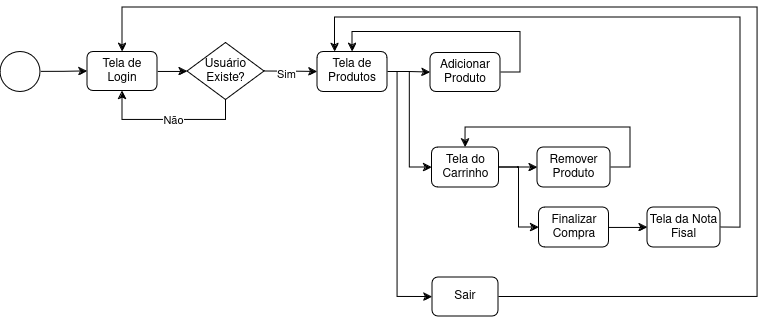

The diagram above was exported from draw.io. Its source (the exported page's mxGraphModel, read from the mxfile embedded in the PNG):
<mxGraphModel dx="1605" dy="935" grid="1" gridSize="10" guides="1" tooltips="1" connect="1" arrows="1" fold="1" page="1" pageScale="1" pageWidth="827" pageHeight="1169" math="0" shadow="0">
  <root>
    <mxCell id="0" />
    <mxCell id="1" parent="0" />
    <mxCell id="MPkjuv0WaE1Rh8KRy19L-17" style="edgeStyle=orthogonalEdgeStyle;rounded=0;orthogonalLoop=1;jettySize=auto;html=1;exitX=1;exitY=0.5;exitDx=0;exitDy=0;entryX=0;entryY=0.5;entryDx=0;entryDy=0;" edge="1" parent="1" source="MPkjuv0WaE1Rh8KRy19L-1" target="MPkjuv0WaE1Rh8KRy19L-2">
      <mxGeometry relative="1" as="geometry" />
    </mxCell>
    <mxCell id="MPkjuv0WaE1Rh8KRy19L-1" value="" style="ellipse;whiteSpace=wrap;html=1;aspect=fixed;" vertex="1" parent="1">
      <mxGeometry x="13" y="54.45999999999998" width="39.97" height="39.97" as="geometry" />
    </mxCell>
    <mxCell id="MPkjuv0WaE1Rh8KRy19L-32" style="edgeStyle=orthogonalEdgeStyle;rounded=0;orthogonalLoop=1;jettySize=auto;html=1;exitX=1;exitY=0.5;exitDx=0;exitDy=0;entryX=0;entryY=0.5;entryDx=0;entryDy=0;" edge="1" parent="1" source="MPkjuv0WaE1Rh8KRy19L-2" target="MPkjuv0WaE1Rh8KRy19L-3">
      <mxGeometry relative="1" as="geometry" />
    </mxCell>
    <mxCell id="MPkjuv0WaE1Rh8KRy19L-2" value="Tela de Login" style="rounded=1;whiteSpace=wrap;html=1;" vertex="1" parent="1">
      <mxGeometry x="100" y="54.46000000000001" width="70" height="39" as="geometry" />
    </mxCell>
    <mxCell id="MPkjuv0WaE1Rh8KRy19L-7" style="edgeStyle=orthogonalEdgeStyle;rounded=0;orthogonalLoop=1;jettySize=auto;html=1;exitX=0.5;exitY=1;exitDx=0;exitDy=0;entryX=0.5;entryY=1;entryDx=0;entryDy=0;" edge="1" parent="1" source="MPkjuv0WaE1Rh8KRy19L-3" target="MPkjuv0WaE1Rh8KRy19L-2">
      <mxGeometry relative="1" as="geometry" />
    </mxCell>
    <mxCell id="MPkjuv0WaE1Rh8KRy19L-8" value="Não" style="edgeLabel;html=1;align=center;verticalAlign=middle;resizable=0;points=[];" vertex="1" connectable="0" parent="MPkjuv0WaE1Rh8KRy19L-7">
      <mxGeometry x="-0.0378" relative="1" as="geometry">
        <mxPoint as="offset" />
      </mxGeometry>
    </mxCell>
    <mxCell id="MPkjuv0WaE1Rh8KRy19L-9" style="edgeStyle=orthogonalEdgeStyle;rounded=0;orthogonalLoop=1;jettySize=auto;html=1;exitX=1;exitY=0.5;exitDx=0;exitDy=0;entryX=0;entryY=0.5;entryDx=0;entryDy=0;" edge="1" parent="1" source="MPkjuv0WaE1Rh8KRy19L-3" target="MPkjuv0WaE1Rh8KRy19L-6">
      <mxGeometry relative="1" as="geometry" />
    </mxCell>
    <mxCell id="MPkjuv0WaE1Rh8KRy19L-10" value="Sim" style="edgeLabel;html=1;align=center;verticalAlign=middle;resizable=0;points=[];" vertex="1" connectable="0" parent="MPkjuv0WaE1Rh8KRy19L-9">
      <mxGeometry x="-0.2137" y="-2" relative="1" as="geometry">
        <mxPoint as="offset" />
      </mxGeometry>
    </mxCell>
    <mxCell id="MPkjuv0WaE1Rh8KRy19L-3" value="Usuário Existe?" style="rhombus;whiteSpace=wrap;html=1;" vertex="1" parent="1">
      <mxGeometry x="200" y="45.46000000000001" width="77" height="56.99" as="geometry" />
    </mxCell>
    <mxCell id="MPkjuv0WaE1Rh8KRy19L-16" style="edgeStyle=orthogonalEdgeStyle;rounded=0;orthogonalLoop=1;jettySize=auto;html=1;exitX=1;exitY=0.5;exitDx=0;exitDy=0;entryX=0;entryY=0.5;entryDx=0;entryDy=0;" edge="1" parent="1" source="MPkjuv0WaE1Rh8KRy19L-6" target="MPkjuv0WaE1Rh8KRy19L-12">
      <mxGeometry relative="1" as="geometry" />
    </mxCell>
    <mxCell id="MPkjuv0WaE1Rh8KRy19L-33" style="edgeStyle=orthogonalEdgeStyle;rounded=0;orthogonalLoop=1;jettySize=auto;html=1;exitX=1;exitY=0.5;exitDx=0;exitDy=0;entryX=0;entryY=0.5;entryDx=0;entryDy=0;" edge="1" parent="1" source="MPkjuv0WaE1Rh8KRy19L-6" target="MPkjuv0WaE1Rh8KRy19L-13">
      <mxGeometry relative="1" as="geometry" />
    </mxCell>
    <mxCell id="MPkjuv0WaE1Rh8KRy19L-34" style="edgeStyle=orthogonalEdgeStyle;rounded=0;orthogonalLoop=1;jettySize=auto;html=1;exitX=1;exitY=0.5;exitDx=0;exitDy=0;entryX=0;entryY=0.5;entryDx=0;entryDy=0;" edge="1" parent="1" source="MPkjuv0WaE1Rh8KRy19L-6" target="MPkjuv0WaE1Rh8KRy19L-30">
      <mxGeometry relative="1" as="geometry">
        <Array as="points">
          <mxPoint x="410" y="74.94" />
          <mxPoint x="410" y="298.94" />
        </Array>
      </mxGeometry>
    </mxCell>
    <mxCell id="MPkjuv0WaE1Rh8KRy19L-6" value="Tela de Produtos" style="rounded=1;whiteSpace=wrap;html=1;" vertex="1" parent="1">
      <mxGeometry x="330" y="54.43000000000001" width="70" height="40" as="geometry" />
    </mxCell>
    <mxCell id="MPkjuv0WaE1Rh8KRy19L-39" style="edgeStyle=orthogonalEdgeStyle;rounded=0;orthogonalLoop=1;jettySize=auto;html=1;exitX=1;exitY=0.5;exitDx=0;exitDy=0;entryX=0.5;entryY=0;entryDx=0;entryDy=0;" edge="1" parent="1" source="MPkjuv0WaE1Rh8KRy19L-12" target="MPkjuv0WaE1Rh8KRy19L-6">
      <mxGeometry relative="1" as="geometry" />
    </mxCell>
    <mxCell id="MPkjuv0WaE1Rh8KRy19L-12" value="Adicionar Produto" style="rounded=1;whiteSpace=wrap;html=1;" vertex="1" parent="1">
      <mxGeometry x="443" y="55.43000000000001" width="70" height="39" as="geometry" />
    </mxCell>
    <mxCell id="MPkjuv0WaE1Rh8KRy19L-37" style="edgeStyle=orthogonalEdgeStyle;rounded=0;orthogonalLoop=1;jettySize=auto;html=1;exitX=1;exitY=0.5;exitDx=0;exitDy=0;" edge="1" parent="1" source="MPkjuv0WaE1Rh8KRy19L-13" target="MPkjuv0WaE1Rh8KRy19L-18">
      <mxGeometry relative="1" as="geometry" />
    </mxCell>
    <mxCell id="MPkjuv0WaE1Rh8KRy19L-38" style="edgeStyle=orthogonalEdgeStyle;rounded=0;orthogonalLoop=1;jettySize=auto;html=1;exitX=1;exitY=0.5;exitDx=0;exitDy=0;entryX=0;entryY=0.5;entryDx=0;entryDy=0;" edge="1" parent="1" source="MPkjuv0WaE1Rh8KRy19L-13" target="MPkjuv0WaE1Rh8KRy19L-20">
      <mxGeometry relative="1" as="geometry" />
    </mxCell>
    <mxCell id="MPkjuv0WaE1Rh8KRy19L-13" value="Tela do Carrinho" style="rounded=1;whiteSpace=wrap;html=1;" vertex="1" parent="1">
      <mxGeometry x="444.5" y="149.94" width="67" height="40" as="geometry" />
    </mxCell>
    <mxCell id="MPkjuv0WaE1Rh8KRy19L-40" style="edgeStyle=orthogonalEdgeStyle;rounded=0;orthogonalLoop=1;jettySize=auto;html=1;exitX=1;exitY=0.5;exitDx=0;exitDy=0;entryX=0.5;entryY=0;entryDx=0;entryDy=0;" edge="1" parent="1" source="MPkjuv0WaE1Rh8KRy19L-18" target="MPkjuv0WaE1Rh8KRy19L-13">
      <mxGeometry relative="1" as="geometry">
        <Array as="points">
          <mxPoint x="643" y="169.94" />
          <mxPoint x="643" y="129.94" />
          <mxPoint x="478" y="129.94" />
        </Array>
      </mxGeometry>
    </mxCell>
    <mxCell id="MPkjuv0WaE1Rh8KRy19L-18" value="Remover Produto" style="rounded=1;whiteSpace=wrap;html=1;" vertex="1" parent="1">
      <mxGeometry x="550" y="149.94" width="73" height="40" as="geometry" />
    </mxCell>
    <mxCell id="MPkjuv0WaE1Rh8KRy19L-28" style="edgeStyle=orthogonalEdgeStyle;rounded=0;orthogonalLoop=1;jettySize=auto;html=1;exitX=1;exitY=0.5;exitDx=0;exitDy=0;entryX=0;entryY=0.5;entryDx=0;entryDy=0;" edge="1" parent="1" source="MPkjuv0WaE1Rh8KRy19L-20" target="MPkjuv0WaE1Rh8KRy19L-23">
      <mxGeometry relative="1" as="geometry" />
    </mxCell>
    <mxCell id="MPkjuv0WaE1Rh8KRy19L-20" value="Finalizar Compra" style="rounded=1;whiteSpace=wrap;html=1;" vertex="1" parent="1">
      <mxGeometry x="551.5" y="209.94" width="70" height="40" as="geometry" />
    </mxCell>
    <mxCell id="MPkjuv0WaE1Rh8KRy19L-41" style="edgeStyle=orthogonalEdgeStyle;rounded=0;orthogonalLoop=1;jettySize=auto;html=1;exitX=1;exitY=0.5;exitDx=0;exitDy=0;entryX=0.25;entryY=0;entryDx=0;entryDy=0;" edge="1" parent="1" source="MPkjuv0WaE1Rh8KRy19L-23" target="MPkjuv0WaE1Rh8KRy19L-6">
      <mxGeometry relative="1" as="geometry">
        <Array as="points">
          <mxPoint x="753" y="229.94" />
          <mxPoint x="753" y="19.939999999999998" />
          <mxPoint x="348" y="19.939999999999998" />
        </Array>
      </mxGeometry>
    </mxCell>
    <mxCell id="MPkjuv0WaE1Rh8KRy19L-23" value="Tela da Nota Fisal" style="rounded=1;whiteSpace=wrap;html=1;" vertex="1" parent="1">
      <mxGeometry x="660" y="209.96999999999997" width="73" height="39.97" as="geometry" />
    </mxCell>
    <mxCell id="MPkjuv0WaE1Rh8KRy19L-42" style="edgeStyle=orthogonalEdgeStyle;rounded=0;orthogonalLoop=1;jettySize=auto;html=1;exitX=1;exitY=0.5;exitDx=0;exitDy=0;entryX=0.5;entryY=0;entryDx=0;entryDy=0;" edge="1" parent="1" source="MPkjuv0WaE1Rh8KRy19L-30" target="MPkjuv0WaE1Rh8KRy19L-2">
      <mxGeometry relative="1" as="geometry">
        <Array as="points">
          <mxPoint x="770" y="298.94" />
          <mxPoint x="770" y="9.939999999999998" />
          <mxPoint x="135" y="9.939999999999998" />
        </Array>
      </mxGeometry>
    </mxCell>
    <mxCell id="MPkjuv0WaE1Rh8KRy19L-30" value="Sair" style="rounded=1;whiteSpace=wrap;html=1;" vertex="1" parent="1">
      <mxGeometry x="445" y="279.93999999999994" width="66" height="38.97" as="geometry" />
    </mxCell>
  </root>
</mxGraphModel>